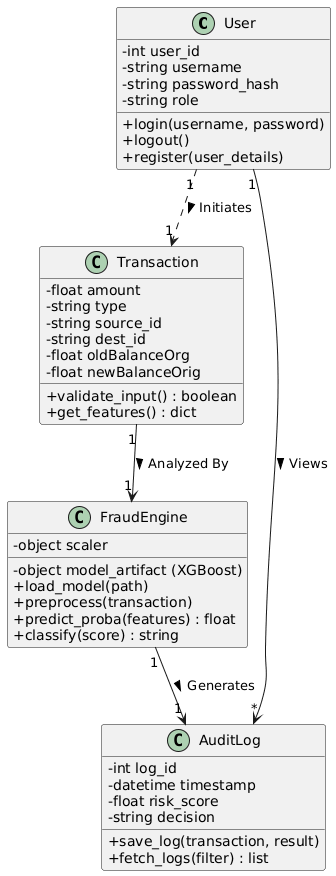

The diagram above was rendered by PlantUML. Its source (embedded in the PNG):
@startuml
skinparam classAttributeIconSize 0

class User {
  - int user_id
  - string username
  - string password_hash
  - string role
  + login(username, password)
  + logout()
  + register(user_details)
}

class Transaction {
  - float amount
  - string type
  - string source_id
  - string dest_id
  - float oldBalanceOrg
  - float newBalanceOrig
  + validate_input() : boolean
  + get_features() : dict
}

class FraudEngine {
  - object model_artifact (XGBoost)
  - object scaler
  + load_model(path)
  + preprocess(transaction)
  + predict_proba(features) : float
  + classify(score) : string
}

class AuditLog {
  - int log_id
  - datetime timestamp
  - float risk_score
  - string decision
  + save_log(transaction, result)
  + fetch_logs(filter) : list
}

User "1" --> "*" AuditLog : Views >
User "1" ..> "1" Transaction : Initiates >
Transaction "1" --> "1" FraudEngine : Analyzed By >
FraudEngine "1" --> "1" AuditLog : Generates >
@enduml